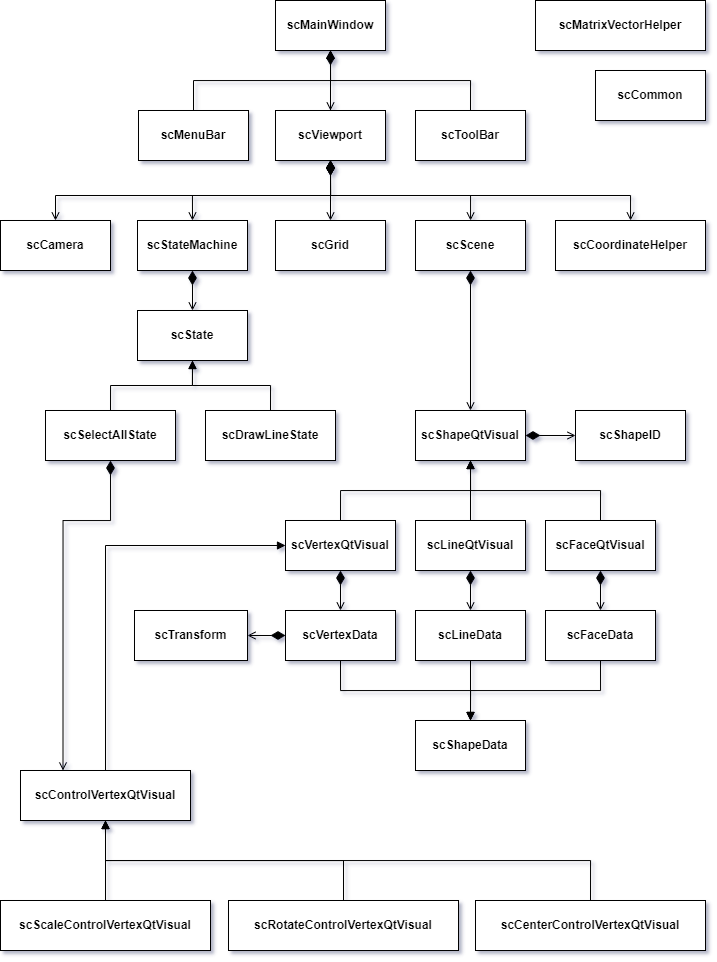

The diagram above was exported from draw.io. Its source (the exported page's mxGraphModel, read from the mxfile embedded in the PNG):
<mxGraphModel dx="1292" dy="965" grid="1" gridSize="10" guides="1" tooltips="1" connect="1" arrows="1" fold="1" page="1" pageScale="1" pageWidth="827" pageHeight="1169" math="0" shadow="0">
  <root>
    <mxCell id="0" />
    <mxCell id="1" parent="0" />
    <mxCell id="HLQB2ztKvqIp5cAQsccD-130" value="" style="edgeStyle=orthogonalEdgeStyle;rounded=0;orthogonalLoop=1;jettySize=auto;html=1;" edge="1" parent="1" source="HLQB2ztKvqIp5cAQsccD-14" target="HLQB2ztKvqIp5cAQsccD-15">
      <mxGeometry relative="1" as="geometry" />
    </mxCell>
    <mxCell id="HLQB2ztKvqIp5cAQsccD-131" style="edgeStyle=orthogonalEdgeStyle;rounded=0;orthogonalLoop=1;jettySize=auto;html=1;exitX=0.5;exitY=1;exitDx=0;exitDy=0;entryX=0.5;entryY=0;entryDx=0;entryDy=0;endArrow=open;endFill=0;startArrow=diamondThin;startFill=1;endSize=6;startSize=12;" edge="1" parent="1" source="HLQB2ztKvqIp5cAQsccD-14" target="HLQB2ztKvqIp5cAQsccD-35">
      <mxGeometry relative="1" as="geometry" />
    </mxCell>
    <mxCell id="HLQB2ztKvqIp5cAQsccD-132" style="edgeStyle=orthogonalEdgeStyle;rounded=0;orthogonalLoop=1;jettySize=auto;html=1;exitX=0.5;exitY=1;exitDx=0;exitDy=0;endArrow=open;endFill=0;startArrow=diamondThin;startFill=1;endSize=6;startSize=12;" edge="1" parent="1" source="HLQB2ztKvqIp5cAQsccD-14" target="HLQB2ztKvqIp5cAQsccD-31">
      <mxGeometry relative="1" as="geometry" />
    </mxCell>
    <mxCell id="HLQB2ztKvqIp5cAQsccD-133" style="edgeStyle=orthogonalEdgeStyle;rounded=0;orthogonalLoop=1;jettySize=auto;html=1;exitX=0.5;exitY=1;exitDx=0;exitDy=0;endArrow=open;endFill=0;startArrow=diamondThin;startFill=1;endSize=6;startSize=12;" edge="1" parent="1" source="HLQB2ztKvqIp5cAQsccD-14" target="HLQB2ztKvqIp5cAQsccD-30">
      <mxGeometry relative="1" as="geometry" />
    </mxCell>
    <mxCell id="HLQB2ztKvqIp5cAQsccD-134" style="edgeStyle=orthogonalEdgeStyle;rounded=0;orthogonalLoop=1;jettySize=auto;html=1;exitX=0.5;exitY=1;exitDx=0;exitDy=0;entryX=0.5;entryY=0;entryDx=0;entryDy=0;endArrow=open;endFill=0;startArrow=diamondThin;startFill=1;endSize=6;startSize=12;" edge="1" parent="1" source="HLQB2ztKvqIp5cAQsccD-14" target="HLQB2ztKvqIp5cAQsccD-21">
      <mxGeometry relative="1" as="geometry" />
    </mxCell>
    <mxCell id="HLQB2ztKvqIp5cAQsccD-135" style="edgeStyle=orthogonalEdgeStyle;rounded=0;orthogonalLoop=1;jettySize=auto;html=1;exitX=0.5;exitY=1;exitDx=0;exitDy=0;entryX=0.5;entryY=0;entryDx=0;entryDy=0;endArrow=open;endFill=0;startArrow=diamondThin;startFill=1;endSize=6;startSize=12;" edge="1" parent="1" source="HLQB2ztKvqIp5cAQsccD-14" target="HLQB2ztKvqIp5cAQsccD-20">
      <mxGeometry relative="1" as="geometry" />
    </mxCell>
    <mxCell id="HLQB2ztKvqIp5cAQsccD-14" value="&lt;b&gt;scViewport&lt;/b&gt;" style="html=1;whiteSpace=wrap;" vertex="1" parent="1">
      <mxGeometry x="360" y="150" width="110" height="50" as="geometry" />
    </mxCell>
    <mxCell id="HLQB2ztKvqIp5cAQsccD-90" style="edgeStyle=orthogonalEdgeStyle;rounded=0;orthogonalLoop=1;jettySize=auto;html=1;exitX=0.5;exitY=1;exitDx=0;exitDy=0;entryX=0.5;entryY=0;entryDx=0;entryDy=0;endArrow=open;endFill=0;startArrow=diamondThin;startFill=1;endSize=6;startSize=12;" edge="1" parent="1" source="HLQB2ztKvqIp5cAQsccD-15" target="HLQB2ztKvqIp5cAQsccD-14">
      <mxGeometry relative="1" as="geometry" />
    </mxCell>
    <mxCell id="HLQB2ztKvqIp5cAQsccD-15" value="&lt;b&gt;scMainWindow&lt;br&gt;&lt;/b&gt;" style="html=1;whiteSpace=wrap;" vertex="1" parent="1">
      <mxGeometry x="360" y="40" width="110" height="50" as="geometry" />
    </mxCell>
    <mxCell id="HLQB2ztKvqIp5cAQsccD-91" style="edgeStyle=orthogonalEdgeStyle;rounded=0;orthogonalLoop=1;jettySize=auto;html=1;exitX=0.5;exitY=0;exitDx=0;exitDy=0;entryX=0.5;entryY=1;entryDx=0;entryDy=0;" edge="1" parent="1" source="HLQB2ztKvqIp5cAQsccD-16" target="HLQB2ztKvqIp5cAQsccD-15">
      <mxGeometry relative="1" as="geometry" />
    </mxCell>
    <mxCell id="HLQB2ztKvqIp5cAQsccD-16" value="&lt;b&gt;scMenuBar&lt;br&gt;&lt;/b&gt;" style="html=1;whiteSpace=wrap;" vertex="1" parent="1">
      <mxGeometry x="223" y="150" width="110" height="50" as="geometry" />
    </mxCell>
    <mxCell id="HLQB2ztKvqIp5cAQsccD-92" style="edgeStyle=orthogonalEdgeStyle;rounded=0;orthogonalLoop=1;jettySize=auto;html=1;exitX=0.5;exitY=0;exitDx=0;exitDy=0;entryX=0.5;entryY=1;entryDx=0;entryDy=0;" edge="1" parent="1" source="HLQB2ztKvqIp5cAQsccD-17" target="HLQB2ztKvqIp5cAQsccD-15">
      <mxGeometry relative="1" as="geometry" />
    </mxCell>
    <mxCell id="HLQB2ztKvqIp5cAQsccD-17" value="&lt;b&gt;scToolBar&lt;br&gt;&lt;/b&gt;" style="html=1;whiteSpace=wrap;" vertex="1" parent="1">
      <mxGeometry x="500" y="150" width="110" height="50" as="geometry" />
    </mxCell>
    <mxCell id="HLQB2ztKvqIp5cAQsccD-20" value="&lt;b&gt;scCamera&lt;br&gt;&lt;/b&gt;" style="html=1;whiteSpace=wrap;" vertex="1" parent="1">
      <mxGeometry x="85" y="260" width="110" height="50" as="geometry" />
    </mxCell>
    <mxCell id="HLQB2ztKvqIp5cAQsccD-137" style="edgeStyle=orthogonalEdgeStyle;rounded=0;orthogonalLoop=1;jettySize=auto;html=1;exitX=0.5;exitY=1;exitDx=0;exitDy=0;entryX=0.5;entryY=0;entryDx=0;entryDy=0;endArrow=open;endFill=0;startArrow=diamondThin;startFill=1;endSize=6;startSize=12;" edge="1" parent="1" source="HLQB2ztKvqIp5cAQsccD-21" target="HLQB2ztKvqIp5cAQsccD-94">
      <mxGeometry relative="1" as="geometry">
        <mxPoint x="276.94444444444446" y="340" as="targetPoint" />
      </mxGeometry>
    </mxCell>
    <mxCell id="HLQB2ztKvqIp5cAQsccD-21" value="&lt;b&gt;scStateMachine&lt;br&gt;&lt;/b&gt;" style="html=1;whiteSpace=wrap;" vertex="1" parent="1">
      <mxGeometry x="222" y="260" width="110" height="50" as="geometry" />
    </mxCell>
    <mxCell id="HLQB2ztKvqIp5cAQsccD-30" value="&lt;b&gt;scCoordinateHelper&lt;br&gt;&lt;/b&gt;" style="html=1;whiteSpace=wrap;" vertex="1" parent="1">
      <mxGeometry x="640" y="260" width="150" height="50" as="geometry" />
    </mxCell>
    <mxCell id="HLQB2ztKvqIp5cAQsccD-142" style="edgeStyle=orthogonalEdgeStyle;rounded=0;orthogonalLoop=1;jettySize=auto;html=1;exitX=0.5;exitY=1;exitDx=0;exitDy=0;entryX=0.5;entryY=0;entryDx=0;entryDy=0;endArrow=open;endFill=0;startArrow=diamondThin;startFill=1;endSize=6;startSize=12;" edge="1" parent="1" source="HLQB2ztKvqIp5cAQsccD-31" target="HLQB2ztKvqIp5cAQsccD-110">
      <mxGeometry relative="1" as="geometry" />
    </mxCell>
    <mxCell id="HLQB2ztKvqIp5cAQsccD-31" value="&lt;b&gt;scScene&lt;br&gt;&lt;/b&gt;" style="html=1;whiteSpace=wrap;" vertex="1" parent="1">
      <mxGeometry x="500" y="260" width="110" height="50" as="geometry" />
    </mxCell>
    <mxCell id="HLQB2ztKvqIp5cAQsccD-35" value="&lt;b&gt;scGrid&lt;br&gt;&lt;/b&gt;" style="html=1;whiteSpace=wrap;" vertex="1" parent="1">
      <mxGeometry x="360" y="260" width="110" height="50" as="geometry" />
    </mxCell>
    <mxCell id="HLQB2ztKvqIp5cAQsccD-93" value="&lt;b&gt;scShapeID&lt;br&gt;&lt;/b&gt;" style="html=1;whiteSpace=wrap;" vertex="1" parent="1">
      <mxGeometry x="660" y="450" width="110" height="50" as="geometry" />
    </mxCell>
    <mxCell id="HLQB2ztKvqIp5cAQsccD-94" value="&lt;b&gt;scState&lt;br&gt;&lt;/b&gt;" style="html=1;whiteSpace=wrap;" vertex="1" parent="1">
      <mxGeometry x="222" y="350" width="110" height="50" as="geometry" />
    </mxCell>
    <mxCell id="HLQB2ztKvqIp5cAQsccD-140" style="edgeStyle=orthogonalEdgeStyle;rounded=0;orthogonalLoop=1;jettySize=auto;html=1;exitX=0.5;exitY=0;exitDx=0;exitDy=0;endArrow=block;endFill=1;entryX=0.5;entryY=1;entryDx=0;entryDy=0;" edge="1" parent="1" source="HLQB2ztKvqIp5cAQsccD-96" target="HLQB2ztKvqIp5cAQsccD-94">
      <mxGeometry relative="1" as="geometry">
        <mxPoint x="280" y="400" as="targetPoint" />
      </mxGeometry>
    </mxCell>
    <mxCell id="HLQB2ztKvqIp5cAQsccD-96" value="&lt;b&gt;scDrawLineState&lt;br&gt;&lt;/b&gt;" style="html=1;whiteSpace=wrap;" vertex="1" parent="1">
      <mxGeometry x="290" y="450" width="130" height="50" as="geometry" />
    </mxCell>
    <mxCell id="HLQB2ztKvqIp5cAQsccD-139" style="edgeStyle=orthogonalEdgeStyle;rounded=0;orthogonalLoop=1;jettySize=auto;html=1;exitX=0.5;exitY=0;exitDx=0;exitDy=0;entryX=0.5;entryY=1;entryDx=0;entryDy=0;endArrow=block;endFill=1;" edge="1" parent="1" source="HLQB2ztKvqIp5cAQsccD-98" target="HLQB2ztKvqIp5cAQsccD-94">
      <mxGeometry relative="1" as="geometry" />
    </mxCell>
    <mxCell id="HLQB2ztKvqIp5cAQsccD-151" style="edgeStyle=orthogonalEdgeStyle;rounded=0;orthogonalLoop=1;jettySize=auto;html=1;exitX=0.5;exitY=1;exitDx=0;exitDy=0;entryX=0.25;entryY=0;entryDx=0;entryDy=0;endArrow=open;endFill=0;startArrow=diamondThin;startFill=1;endSize=6;startSize=12;" edge="1" parent="1" source="HLQB2ztKvqIp5cAQsccD-98" target="HLQB2ztKvqIp5cAQsccD-117">
      <mxGeometry relative="1" as="geometry">
        <Array as="points">
          <mxPoint x="195" y="560" />
          <mxPoint x="148" y="560" />
        </Array>
      </mxGeometry>
    </mxCell>
    <mxCell id="HLQB2ztKvqIp5cAQsccD-98" value="&lt;b&gt;scSelectAllState&lt;br&gt;&lt;/b&gt;" style="html=1;whiteSpace=wrap;" vertex="1" parent="1">
      <mxGeometry x="130" y="450" width="130" height="50" as="geometry" />
    </mxCell>
    <mxCell id="HLQB2ztKvqIp5cAQsccD-99" value="&lt;b&gt;scShapeData&lt;br&gt;&lt;/b&gt;" style="html=1;whiteSpace=wrap;" vertex="1" parent="1">
      <mxGeometry x="500" y="760" width="110" height="50" as="geometry" />
    </mxCell>
    <mxCell id="HLQB2ztKvqIp5cAQsccD-101" style="edgeStyle=orthogonalEdgeStyle;rounded=0;orthogonalLoop=1;jettySize=auto;html=1;exitX=0.5;exitY=1;exitDx=0;exitDy=0;entryX=0.5;entryY=0;entryDx=0;entryDy=0;endArrow=block;endFill=1;" edge="1" parent="1" source="HLQB2ztKvqIp5cAQsccD-102" target="HLQB2ztKvqIp5cAQsccD-99">
      <mxGeometry relative="1" as="geometry" />
    </mxCell>
    <mxCell id="HLQB2ztKvqIp5cAQsccD-150" style="edgeStyle=orthogonalEdgeStyle;rounded=0;orthogonalLoop=1;jettySize=auto;html=1;exitX=0;exitY=0.5;exitDx=0;exitDy=0;entryX=1;entryY=0.5;entryDx=0;entryDy=0;endArrow=open;endFill=0;startArrow=diamondThin;startFill=1;endSize=6;startSize=12;" edge="1" parent="1" source="HLQB2ztKvqIp5cAQsccD-102" target="HLQB2ztKvqIp5cAQsccD-125">
      <mxGeometry relative="1" as="geometry" />
    </mxCell>
    <mxCell id="HLQB2ztKvqIp5cAQsccD-102" value="&lt;b&gt;scVertexData&lt;br&gt;&lt;/b&gt;" style="html=1;whiteSpace=wrap;" vertex="1" parent="1">
      <mxGeometry x="370" y="650" width="110" height="50" as="geometry" />
    </mxCell>
    <mxCell id="HLQB2ztKvqIp5cAQsccD-103" style="edgeStyle=orthogonalEdgeStyle;rounded=0;orthogonalLoop=1;jettySize=auto;html=1;exitX=0.5;exitY=1;exitDx=0;exitDy=0;entryX=0.5;entryY=0;entryDx=0;entryDy=0;endArrow=block;endFill=1;" edge="1" parent="1" source="HLQB2ztKvqIp5cAQsccD-105" target="HLQB2ztKvqIp5cAQsccD-99">
      <mxGeometry relative="1" as="geometry" />
    </mxCell>
    <mxCell id="HLQB2ztKvqIp5cAQsccD-105" value="&lt;b&gt;scLineData&lt;br&gt;&lt;/b&gt;" style="html=1;whiteSpace=wrap;" vertex="1" parent="1">
      <mxGeometry x="500" y="650" width="110" height="50" as="geometry" />
    </mxCell>
    <mxCell id="HLQB2ztKvqIp5cAQsccD-106" style="edgeStyle=orthogonalEdgeStyle;rounded=0;orthogonalLoop=1;jettySize=auto;html=1;exitX=0.5;exitY=1;exitDx=0;exitDy=0;entryX=0.5;entryY=0;entryDx=0;entryDy=0;endArrow=block;endFill=1;" edge="1" parent="1" source="HLQB2ztKvqIp5cAQsccD-108" target="HLQB2ztKvqIp5cAQsccD-99">
      <mxGeometry relative="1" as="geometry">
        <Array as="points">
          <mxPoint x="685" y="730" />
          <mxPoint x="555" y="730" />
        </Array>
      </mxGeometry>
    </mxCell>
    <mxCell id="HLQB2ztKvqIp5cAQsccD-108" value="&lt;b&gt;scFaceData&lt;br&gt;&lt;/b&gt;" style="html=1;whiteSpace=wrap;" vertex="1" parent="1">
      <mxGeometry x="630" y="650" width="110" height="50" as="geometry" />
    </mxCell>
    <mxCell id="HLQB2ztKvqIp5cAQsccD-109" style="edgeStyle=orthogonalEdgeStyle;rounded=0;orthogonalLoop=1;jettySize=auto;html=1;exitX=1;exitY=0.5;exitDx=0;exitDy=0;entryX=0;entryY=0.5;entryDx=0;entryDy=0;endArrow=open;endFill=0;startArrow=diamondThin;startFill=1;endSize=6;startSize=12;" edge="1" parent="1" source="HLQB2ztKvqIp5cAQsccD-110" target="HLQB2ztKvqIp5cAQsccD-93">
      <mxGeometry relative="1" as="geometry" />
    </mxCell>
    <mxCell id="HLQB2ztKvqIp5cAQsccD-110" value="&lt;b&gt;scShapeQtVisual&lt;br&gt;&lt;/b&gt;" style="html=1;whiteSpace=wrap;" vertex="1" parent="1">
      <mxGeometry x="500" y="450" width="110" height="50" as="geometry" />
    </mxCell>
    <mxCell id="HLQB2ztKvqIp5cAQsccD-111" style="edgeStyle=orthogonalEdgeStyle;rounded=0;orthogonalLoop=1;jettySize=auto;html=1;exitX=0.5;exitY=0;exitDx=0;exitDy=0;entryX=0.5;entryY=1;entryDx=0;entryDy=0;endArrow=block;endFill=1;" edge="1" parent="1" source="HLQB2ztKvqIp5cAQsccD-112" target="HLQB2ztKvqIp5cAQsccD-110">
      <mxGeometry relative="1" as="geometry" />
    </mxCell>
    <mxCell id="HLQB2ztKvqIp5cAQsccD-145" style="edgeStyle=orthogonalEdgeStyle;rounded=0;orthogonalLoop=1;jettySize=auto;html=1;exitX=0.5;exitY=1;exitDx=0;exitDy=0;entryX=0.5;entryY=0;entryDx=0;entryDy=0;endArrow=open;endFill=0;startArrow=diamondThin;startFill=1;endSize=6;startSize=12;" edge="1" parent="1" source="HLQB2ztKvqIp5cAQsccD-112" target="HLQB2ztKvqIp5cAQsccD-102">
      <mxGeometry relative="1" as="geometry" />
    </mxCell>
    <mxCell id="HLQB2ztKvqIp5cAQsccD-112" value="&lt;b&gt;scVertexQtVisual&lt;br&gt;&lt;/b&gt;" style="html=1;whiteSpace=wrap;" vertex="1" parent="1">
      <mxGeometry x="370" y="560" width="110" height="50" as="geometry" />
    </mxCell>
    <mxCell id="HLQB2ztKvqIp5cAQsccD-113" style="edgeStyle=orthogonalEdgeStyle;rounded=0;orthogonalLoop=1;jettySize=auto;html=1;exitX=0.5;exitY=0;exitDx=0;exitDy=0;entryX=0.5;entryY=1;entryDx=0;entryDy=0;endArrow=block;endFill=1;" edge="1" parent="1" source="HLQB2ztKvqIp5cAQsccD-114" target="HLQB2ztKvqIp5cAQsccD-110">
      <mxGeometry relative="1" as="geometry" />
    </mxCell>
    <mxCell id="HLQB2ztKvqIp5cAQsccD-143" style="edgeStyle=orthogonalEdgeStyle;rounded=0;orthogonalLoop=1;jettySize=auto;html=1;exitX=0.5;exitY=1;exitDx=0;exitDy=0;entryX=0.5;entryY=0;entryDx=0;entryDy=0;endArrow=open;endFill=0;startArrow=diamondThin;startFill=1;endSize=6;startSize=12;" edge="1" parent="1" source="HLQB2ztKvqIp5cAQsccD-114" target="HLQB2ztKvqIp5cAQsccD-108">
      <mxGeometry relative="1" as="geometry" />
    </mxCell>
    <mxCell id="HLQB2ztKvqIp5cAQsccD-114" value="&lt;b&gt;scFaceQtVisual&lt;br&gt;&lt;/b&gt;" style="html=1;whiteSpace=wrap;" vertex="1" parent="1">
      <mxGeometry x="630" y="560" width="110" height="50" as="geometry" />
    </mxCell>
    <mxCell id="HLQB2ztKvqIp5cAQsccD-115" style="edgeStyle=orthogonalEdgeStyle;rounded=0;orthogonalLoop=1;jettySize=auto;html=1;exitX=0.5;exitY=0;exitDx=0;exitDy=0;entryX=0;entryY=0.5;entryDx=0;entryDy=0;endArrow=block;endFill=1;" edge="1" parent="1" source="HLQB2ztKvqIp5cAQsccD-117" target="HLQB2ztKvqIp5cAQsccD-112">
      <mxGeometry relative="1" as="geometry">
        <Array as="points">
          <mxPoint x="190" y="585" />
        </Array>
      </mxGeometry>
    </mxCell>
    <mxCell id="HLQB2ztKvqIp5cAQsccD-117" value="&lt;b&gt;scControlVertexQtVisual&lt;br&gt;&lt;/b&gt;" style="html=1;whiteSpace=wrap;" vertex="1" parent="1">
      <mxGeometry x="105" y="810" width="170" height="50" as="geometry" />
    </mxCell>
    <mxCell id="HLQB2ztKvqIp5cAQsccD-118" style="edgeStyle=orthogonalEdgeStyle;rounded=0;orthogonalLoop=1;jettySize=auto;html=1;exitX=0.5;exitY=0;exitDx=0;exitDy=0;entryX=0.5;entryY=1;entryDx=0;entryDy=0;endArrow=block;endFill=1;" edge="1" parent="1" source="HLQB2ztKvqIp5cAQsccD-119" target="HLQB2ztKvqIp5cAQsccD-117">
      <mxGeometry relative="1" as="geometry" />
    </mxCell>
    <mxCell id="HLQB2ztKvqIp5cAQsccD-119" value="&lt;b&gt;scCenterControlVertexQtVisual&lt;br&gt;&lt;/b&gt;" style="html=1;whiteSpace=wrap;" vertex="1" parent="1">
      <mxGeometry x="560" y="940" width="230" height="50" as="geometry" />
    </mxCell>
    <mxCell id="HLQB2ztKvqIp5cAQsccD-120" style="edgeStyle=orthogonalEdgeStyle;rounded=0;orthogonalLoop=1;jettySize=auto;html=1;exitX=0.5;exitY=0;exitDx=0;exitDy=0;entryX=0.5;entryY=1;entryDx=0;entryDy=0;endArrow=block;endFill=1;" edge="1" parent="1" source="HLQB2ztKvqIp5cAQsccD-121" target="HLQB2ztKvqIp5cAQsccD-117">
      <mxGeometry relative="1" as="geometry" />
    </mxCell>
    <mxCell id="HLQB2ztKvqIp5cAQsccD-121" value="&lt;b&gt;scRotateControlVertexQtVisual&lt;br&gt;&lt;/b&gt;" style="html=1;whiteSpace=wrap;" vertex="1" parent="1">
      <mxGeometry x="313" y="940" width="230" height="50" as="geometry" />
    </mxCell>
    <mxCell id="HLQB2ztKvqIp5cAQsccD-122" style="edgeStyle=orthogonalEdgeStyle;rounded=0;orthogonalLoop=1;jettySize=auto;html=1;exitX=0.5;exitY=0;exitDx=0;exitDy=0;entryX=0.5;entryY=1;entryDx=0;entryDy=0;endArrow=block;endFill=1;" edge="1" parent="1" source="HLQB2ztKvqIp5cAQsccD-123" target="HLQB2ztKvqIp5cAQsccD-117">
      <mxGeometry relative="1" as="geometry">
        <Array as="points">
          <mxPoint x="190" y="890" />
          <mxPoint x="190" y="890" />
        </Array>
      </mxGeometry>
    </mxCell>
    <mxCell id="HLQB2ztKvqIp5cAQsccD-123" value="&lt;b&gt;scScaleControlVertexQtVisual&lt;br&gt;&lt;/b&gt;" style="html=1;whiteSpace=wrap;" vertex="1" parent="1">
      <mxGeometry x="85" y="940" width="210" height="50" as="geometry" />
    </mxCell>
    <mxCell id="HLQB2ztKvqIp5cAQsccD-125" value="&lt;b&gt;scTransform&lt;br&gt;&lt;/b&gt;" style="html=1;whiteSpace=wrap;" vertex="1" parent="1">
      <mxGeometry x="219" y="650" width="113" height="50" as="geometry" />
    </mxCell>
    <mxCell id="HLQB2ztKvqIp5cAQsccD-126" style="edgeStyle=orthogonalEdgeStyle;rounded=0;orthogonalLoop=1;jettySize=auto;html=1;exitX=0.5;exitY=0;exitDx=0;exitDy=0;entryX=0.5;entryY=1;entryDx=0;entryDy=0;endArrow=block;endFill=1;" edge="1" parent="1" source="HLQB2ztKvqIp5cAQsccD-127" target="HLQB2ztKvqIp5cAQsccD-110">
      <mxGeometry relative="1" as="geometry" />
    </mxCell>
    <mxCell id="HLQB2ztKvqIp5cAQsccD-144" style="edgeStyle=orthogonalEdgeStyle;rounded=0;orthogonalLoop=1;jettySize=auto;html=1;exitX=0.5;exitY=1;exitDx=0;exitDy=0;entryX=0.5;entryY=0;entryDx=0;entryDy=0;endArrow=open;endFill=0;startArrow=diamondThin;startFill=1;endSize=6;startSize=12;" edge="1" parent="1" source="HLQB2ztKvqIp5cAQsccD-127" target="HLQB2ztKvqIp5cAQsccD-105">
      <mxGeometry relative="1" as="geometry" />
    </mxCell>
    <mxCell id="HLQB2ztKvqIp5cAQsccD-127" value="&lt;b&gt;scLineQtVisual&lt;br&gt;&lt;/b&gt;" style="html=1;whiteSpace=wrap;" vertex="1" parent="1">
      <mxGeometry x="500" y="560" width="110" height="50" as="geometry" />
    </mxCell>
    <mxCell id="HLQB2ztKvqIp5cAQsccD-154" value="&lt;b&gt;scCommon&lt;br&gt;&lt;/b&gt;" style="html=1;whiteSpace=wrap;" vertex="1" parent="1">
      <mxGeometry x="680" y="110" width="110" height="50" as="geometry" />
    </mxCell>
    <mxCell id="HLQB2ztKvqIp5cAQsccD-155" value="&lt;b&gt;scMatrixVectorHelper&lt;br&gt;&lt;/b&gt;" style="html=1;whiteSpace=wrap;" vertex="1" parent="1">
      <mxGeometry x="620" y="40" width="170" height="50" as="geometry" />
    </mxCell>
  </root>
</mxGraphModel>